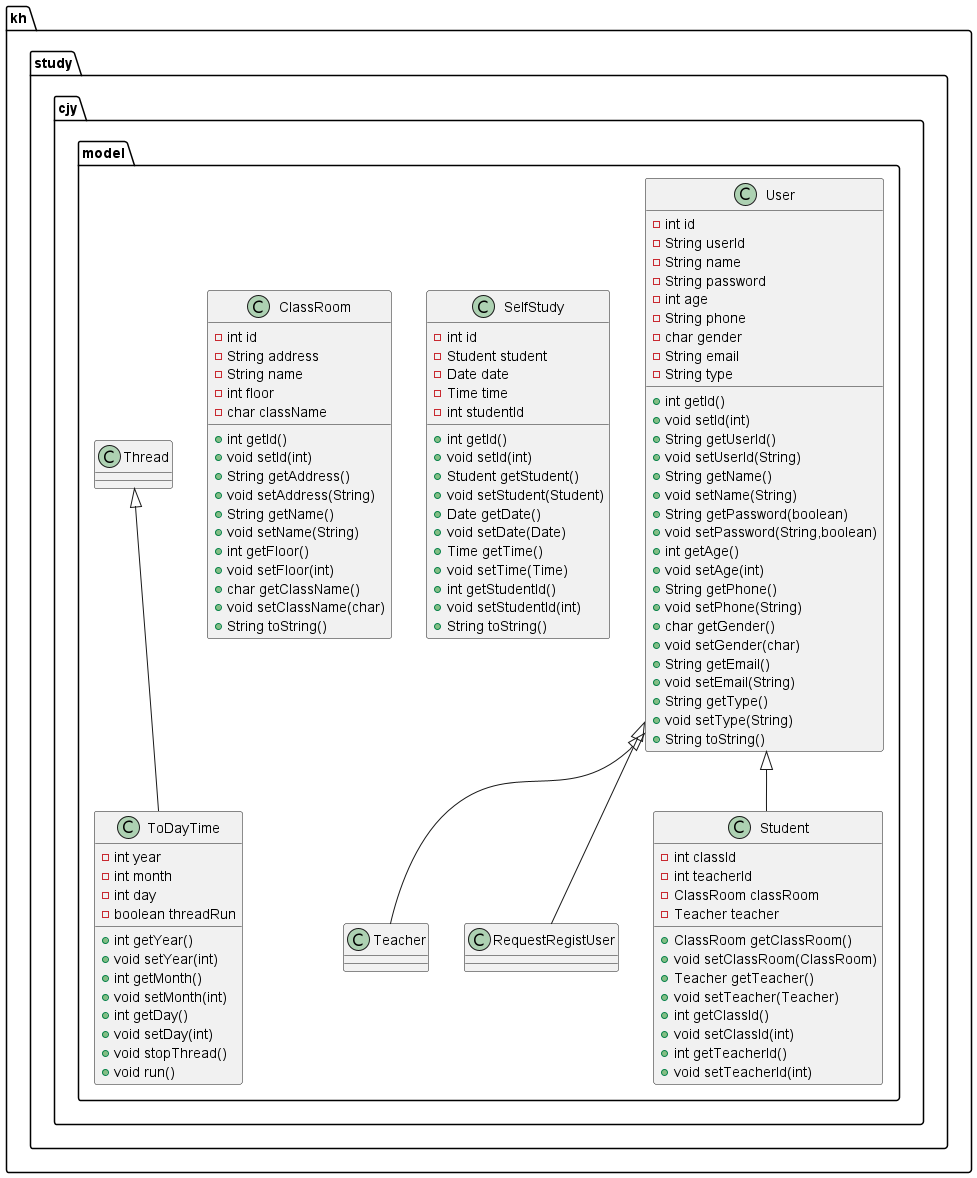

The diagram above was rendered by PlantUML. Its source (embedded in the PNG):
@startuml
class kh.study.cjy.model.Teacher {
}
class kh.study.cjy.model.ToDayTime {
- int year
- int month
- int day
- boolean threadRun
+ int getYear()
+ void setYear(int)
+ int getMonth()
+ void setMonth(int)
+ int getDay()
+ void setDay(int)
+ void stopThread()
+ void run()
}


class kh.study.cjy.model.User {
- int id
- String userId
- String name
- String password
- int age
- String phone
- char gender
- String email
- String type
+ int getId()
+ void setId(int)
+ String getUserId()
+ void setUserId(String)
+ String getName()
+ void setName(String)
+ String getPassword(boolean)
+ void setPassword(String,boolean)
+ int getAge()
+ void setAge(int)
+ String getPhone()
+ void setPhone(String)
+ char getGender()
+ void setGender(char)
+ String getEmail()
+ void setEmail(String)
+ String getType()
+ void setType(String)
+ String toString()
}


class kh.study.cjy.model.SelfStudy {
- int id
- Student student
- Date date
- Time time
- int studentId
+ int getId()
+ void setId(int)
+ Student getStudent()
+ void setStudent(Student)
+ Date getDate()
+ void setDate(Date)
+ Time getTime()
+ void setTime(Time)
+ int getStudentId()
+ void setStudentId(int)
+ String toString()
}


class kh.study.cjy.model.ClassRoom {
- int id
- String address
- String name
- int floor
- char className
+ int getId()
+ void setId(int)
+ String getAddress()
+ void setAddress(String)
+ String getName()
+ void setName(String)
+ int getFloor()
+ void setFloor(int)
+ char getClassName()
+ void setClassName(char)
+ String toString()
}


class kh.study.cjy.model.RequestRegistUser {
}
class kh.study.cjy.model.Student {
- int classId
- int teacherId
- ClassRoom classRoom
- Teacher teacher
+ ClassRoom getClassRoom()
+ void setClassRoom(ClassRoom)
+ Teacher getTeacher()
+ void setTeacher(Teacher)
+ int getClassId()
+ void setClassId(int)
+ int getTeacherId()
+ void setTeacherId(int)
}




kh.study.cjy.model.User <|-- kh.study.cjy.model.Teacher
kh.study.cjy.model.Thread <|-- kh.study.cjy.model.ToDayTime
kh.study.cjy.model.User <|-- kh.study.cjy.model.RequestRegistUser
kh.study.cjy.model.User <|-- kh.study.cjy.model.Student
@enduml